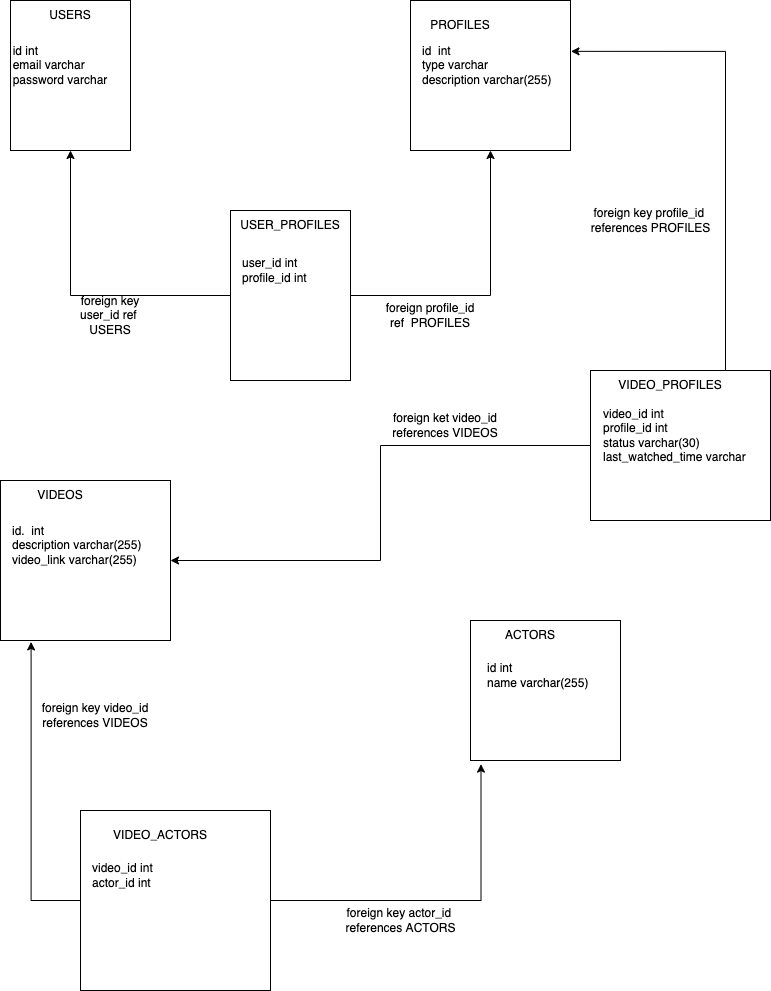

The diagram above was exported from draw.io. Its source (the exported page's mxGraphModel, read from the mxfile embedded in the PNG):
<mxGraphModel dx="1497" dy="946" grid="1" gridSize="10" guides="1" tooltips="1" connect="1" arrows="1" fold="1" page="1" pageScale="1" pageWidth="827" pageHeight="1169" math="0" shadow="0">
  <root>
    <mxCell id="0" />
    <mxCell id="1" parent="0" />
    <mxCell id="7CUTAywn5cCVz6u8TFM--1" value="" style="rounded=0;whiteSpace=wrap;html=1;" vertex="1" parent="1">
      <mxGeometry x="60" y="60" width="120" height="150" as="geometry" />
    </mxCell>
    <mxCell id="7CUTAywn5cCVz6u8TFM--2" value="USERS" style="text;html=1;strokeColor=none;fillColor=none;align=center;verticalAlign=middle;whiteSpace=wrap;rounded=0;" vertex="1" parent="1">
      <mxGeometry x="90" y="60" width="60" height="30" as="geometry" />
    </mxCell>
    <mxCell id="7CUTAywn5cCVz6u8TFM--3" value="&lt;div style=&quot;text-align: left;&quot;&gt;&lt;span style=&quot;background-color: initial;&quot;&gt;id int&lt;/span&gt;&lt;/div&gt;&lt;div style=&quot;text-align: left;&quot;&gt;&lt;span style=&quot;background-color: initial;&quot;&gt;email varchar&lt;/span&gt;&lt;/div&gt;&lt;div style=&quot;text-align: left;&quot;&gt;&lt;span style=&quot;background-color: initial;&quot;&gt;password varchar&lt;/span&gt;&lt;/div&gt;" style="text;html=1;strokeColor=none;fillColor=none;align=center;verticalAlign=middle;whiteSpace=wrap;rounded=0;" vertex="1" parent="1">
      <mxGeometry x="60" y="110" width="100" height="30" as="geometry" />
    </mxCell>
    <mxCell id="7CUTAywn5cCVz6u8TFM--8" value="" style="rounded=0;whiteSpace=wrap;html=1;" vertex="1" parent="1">
      <mxGeometry x="460" y="60" width="160" height="150" as="geometry" />
    </mxCell>
    <mxCell id="7CUTAywn5cCVz6u8TFM--9" value="PROFILES" style="text;html=1;strokeColor=none;fillColor=none;align=center;verticalAlign=middle;whiteSpace=wrap;rounded=0;" vertex="1" parent="1">
      <mxGeometry x="480" y="70" width="60" height="30" as="geometry" />
    </mxCell>
    <mxCell id="7CUTAywn5cCVz6u8TFM--10" value="id&amp;nbsp; int&lt;br&gt;type varchar&lt;br&gt;description varchar(255)" style="text;html=1;strokeColor=none;fillColor=none;align=left;verticalAlign=middle;whiteSpace=wrap;rounded=0;" vertex="1" parent="1">
      <mxGeometry x="470" y="110" width="140" height="30" as="geometry" />
    </mxCell>
    <mxCell id="7CUTAywn5cCVz6u8TFM--19" style="edgeStyle=orthogonalEdgeStyle;rounded=0;orthogonalLoop=1;jettySize=auto;html=1;exitX=1;exitY=0.5;exitDx=0;exitDy=0;" edge="1" parent="1" source="7CUTAywn5cCVz6u8TFM--11" target="7CUTAywn5cCVz6u8TFM--8">
      <mxGeometry relative="1" as="geometry" />
    </mxCell>
    <mxCell id="7CUTAywn5cCVz6u8TFM--20" style="edgeStyle=orthogonalEdgeStyle;rounded=0;orthogonalLoop=1;jettySize=auto;html=1;exitX=0;exitY=0.5;exitDx=0;exitDy=0;" edge="1" parent="1" source="7CUTAywn5cCVz6u8TFM--11" target="7CUTAywn5cCVz6u8TFM--1">
      <mxGeometry relative="1" as="geometry" />
    </mxCell>
    <mxCell id="7CUTAywn5cCVz6u8TFM--11" value="" style="rounded=0;whiteSpace=wrap;html=1;" vertex="1" parent="1">
      <mxGeometry x="280" y="270" width="120" height="170" as="geometry" />
    </mxCell>
    <mxCell id="7CUTAywn5cCVz6u8TFM--12" value="USER_PROFILES" style="text;html=1;strokeColor=none;fillColor=none;align=center;verticalAlign=middle;whiteSpace=wrap;rounded=0;" vertex="1" parent="1">
      <mxGeometry x="310" y="270" width="60" height="30" as="geometry" />
    </mxCell>
    <mxCell id="7CUTAywn5cCVz6u8TFM--13" value="user_id int&lt;br&gt;profile_id int" style="text;html=1;strokeColor=none;fillColor=none;align=left;verticalAlign=middle;whiteSpace=wrap;rounded=0;" vertex="1" parent="1">
      <mxGeometry x="290" y="310" width="90" height="40" as="geometry" />
    </mxCell>
    <mxCell id="7CUTAywn5cCVz6u8TFM--14" value="" style="rounded=0;whiteSpace=wrap;html=1;" vertex="1" parent="1">
      <mxGeometry x="50" y="540" width="170" height="160" as="geometry" />
    </mxCell>
    <mxCell id="7CUTAywn5cCVz6u8TFM--15" value="VIDEOS" style="text;html=1;strokeColor=none;fillColor=none;align=center;verticalAlign=middle;whiteSpace=wrap;rounded=0;" vertex="1" parent="1">
      <mxGeometry x="80" y="540" width="60" height="30" as="geometry" />
    </mxCell>
    <mxCell id="7CUTAywn5cCVz6u8TFM--16" value="id.&amp;nbsp; int&lt;br&gt;description varchar(255)&lt;br&gt;video_link varchar(255)" style="text;html=1;strokeColor=none;fillColor=none;align=left;verticalAlign=middle;whiteSpace=wrap;rounded=0;" vertex="1" parent="1">
      <mxGeometry x="60" y="580" width="140" height="50" as="geometry" />
    </mxCell>
    <mxCell id="7CUTAywn5cCVz6u8TFM--17" value="" style="rounded=0;whiteSpace=wrap;html=1;" vertex="1" parent="1">
      <mxGeometry x="520" y="680" width="150" height="140" as="geometry" />
    </mxCell>
    <mxCell id="7CUTAywn5cCVz6u8TFM--18" value="ACTORS" style="text;html=1;strokeColor=none;fillColor=none;align=center;verticalAlign=middle;whiteSpace=wrap;rounded=0;" vertex="1" parent="1">
      <mxGeometry x="550" y="680" width="60" height="30" as="geometry" />
    </mxCell>
    <mxCell id="7CUTAywn5cCVz6u8TFM--21" value="foreign key user_id ref&amp;nbsp; USERS" style="text;html=1;strokeColor=none;fillColor=none;align=center;verticalAlign=middle;whiteSpace=wrap;rounded=0;" vertex="1" parent="1">
      <mxGeometry x="110" y="360" width="100" height="30" as="geometry" />
    </mxCell>
    <mxCell id="7CUTAywn5cCVz6u8TFM--22" value="foreign profile_id ref&amp;nbsp; PROFILES" style="text;html=1;strokeColor=none;fillColor=none;align=center;verticalAlign=middle;whiteSpace=wrap;rounded=0;" vertex="1" parent="1">
      <mxGeometry x="430" y="360" width="100" height="30" as="geometry" />
    </mxCell>
    <mxCell id="7CUTAywn5cCVz6u8TFM--23" value="id int&lt;br&gt;name varchar(255)" style="text;html=1;strokeColor=none;fillColor=none;align=left;verticalAlign=middle;whiteSpace=wrap;rounded=0;" vertex="1" parent="1">
      <mxGeometry x="535" y="720" width="120" height="30" as="geometry" />
    </mxCell>
    <mxCell id="7CUTAywn5cCVz6u8TFM--27" style="edgeStyle=orthogonalEdgeStyle;rounded=0;orthogonalLoop=1;jettySize=auto;html=1;exitX=1;exitY=0.5;exitDx=0;exitDy=0;entryX=0.07;entryY=1.026;entryDx=0;entryDy=0;entryPerimeter=0;" edge="1" parent="1" source="7CUTAywn5cCVz6u8TFM--24" target="7CUTAywn5cCVz6u8TFM--17">
      <mxGeometry relative="1" as="geometry" />
    </mxCell>
    <mxCell id="7CUTAywn5cCVz6u8TFM--29" style="edgeStyle=orthogonalEdgeStyle;rounded=0;orthogonalLoop=1;jettySize=auto;html=1;exitX=0;exitY=0.5;exitDx=0;exitDy=0;entryX=0.18;entryY=1.009;entryDx=0;entryDy=0;entryPerimeter=0;" edge="1" parent="1" source="7CUTAywn5cCVz6u8TFM--24" target="7CUTAywn5cCVz6u8TFM--14">
      <mxGeometry relative="1" as="geometry" />
    </mxCell>
    <mxCell id="7CUTAywn5cCVz6u8TFM--24" value="" style="rounded=0;whiteSpace=wrap;html=1;" vertex="1" parent="1">
      <mxGeometry x="130" y="870" width="190" height="180" as="geometry" />
    </mxCell>
    <mxCell id="7CUTAywn5cCVz6u8TFM--25" value="VIDEO_ACTORS" style="text;html=1;strokeColor=none;fillColor=none;align=center;verticalAlign=middle;whiteSpace=wrap;rounded=0;" vertex="1" parent="1">
      <mxGeometry x="160" y="880" width="100" height="30" as="geometry" />
    </mxCell>
    <mxCell id="7CUTAywn5cCVz6u8TFM--26" value="video_id int&lt;br&gt;actor_id int" style="text;html=1;strokeColor=none;fillColor=none;align=left;verticalAlign=middle;whiteSpace=wrap;rounded=0;" vertex="1" parent="1">
      <mxGeometry x="140" y="920" width="100" height="30" as="geometry" />
    </mxCell>
    <mxCell id="7CUTAywn5cCVz6u8TFM--28" value="foreign key actor_id &lt;br&gt;references ACTORS" style="text;html=1;align=center;verticalAlign=middle;resizable=0;points=[];autosize=1;strokeColor=none;fillColor=none;" vertex="1" parent="1">
      <mxGeometry x="385" y="960" width="130" height="40" as="geometry" />
    </mxCell>
    <mxCell id="7CUTAywn5cCVz6u8TFM--30" value="foreign key video_id references VIDEOS" style="text;html=1;strokeColor=none;fillColor=none;align=center;verticalAlign=middle;whiteSpace=wrap;rounded=0;" vertex="1" parent="1">
      <mxGeometry x="90" y="760" width="110" height="30" as="geometry" />
    </mxCell>
    <mxCell id="7CUTAywn5cCVz6u8TFM--34" style="edgeStyle=orthogonalEdgeStyle;rounded=0;orthogonalLoop=1;jettySize=auto;html=1;exitX=0;exitY=0.5;exitDx=0;exitDy=0;" edge="1" parent="1" source="7CUTAywn5cCVz6u8TFM--31" target="7CUTAywn5cCVz6u8TFM--14">
      <mxGeometry relative="1" as="geometry" />
    </mxCell>
    <mxCell id="7CUTAywn5cCVz6u8TFM--36" style="edgeStyle=orthogonalEdgeStyle;rounded=0;orthogonalLoop=1;jettySize=auto;html=1;exitX=0.75;exitY=0;exitDx=0;exitDy=0;entryX=1.003;entryY=0.339;entryDx=0;entryDy=0;entryPerimeter=0;" edge="1" parent="1" source="7CUTAywn5cCVz6u8TFM--31" target="7CUTAywn5cCVz6u8TFM--8">
      <mxGeometry relative="1" as="geometry" />
    </mxCell>
    <mxCell id="7CUTAywn5cCVz6u8TFM--31" value="" style="rounded=0;whiteSpace=wrap;html=1;" vertex="1" parent="1">
      <mxGeometry x="640" y="430" width="180" height="150" as="geometry" />
    </mxCell>
    <mxCell id="7CUTAywn5cCVz6u8TFM--32" value="VIDEO_PROFILES" style="text;html=1;strokeColor=none;fillColor=none;align=center;verticalAlign=middle;whiteSpace=wrap;rounded=0;" vertex="1" parent="1">
      <mxGeometry x="690" y="430" width="60" height="30" as="geometry" />
    </mxCell>
    <mxCell id="7CUTAywn5cCVz6u8TFM--33" value="video_id int&lt;br&gt;profile_id int&lt;br&gt;status varchar(30)&lt;br&gt;last_watched_time varchar" style="text;html=1;strokeColor=none;fillColor=none;align=left;verticalAlign=middle;whiteSpace=wrap;rounded=0;" vertex="1" parent="1">
      <mxGeometry x="651" y="490" width="159" height="10" as="geometry" />
    </mxCell>
    <mxCell id="7CUTAywn5cCVz6u8TFM--37" value="foreign ket video_id references VIDEOS" style="text;html=1;strokeColor=none;fillColor=none;align=center;verticalAlign=middle;whiteSpace=wrap;rounded=0;" vertex="1" parent="1">
      <mxGeometry x="440" y="470" width="110" height="30" as="geometry" />
    </mxCell>
    <mxCell id="7CUTAywn5cCVz6u8TFM--38" value="foreign key profile_id &lt;br&gt;references PROFILES" style="text;html=1;align=center;verticalAlign=middle;resizable=0;points=[];autosize=1;strokeColor=none;fillColor=none;" vertex="1" parent="1">
      <mxGeometry x="630" y="260" width="140" height="40" as="geometry" />
    </mxCell>
  </root>
</mxGraphModel>